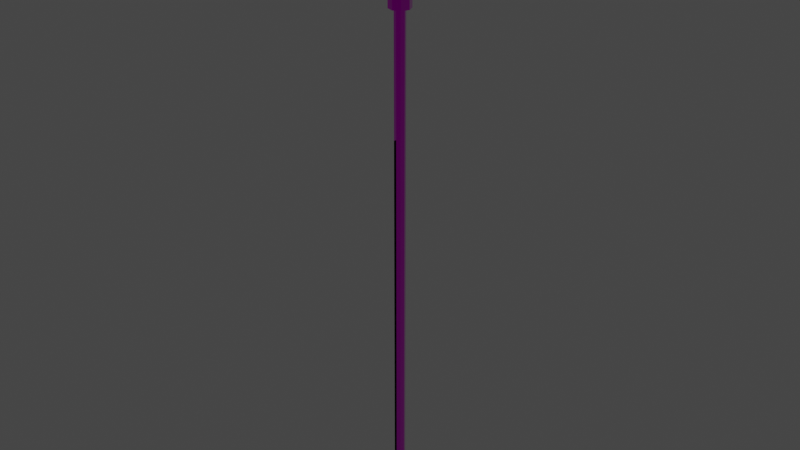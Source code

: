 # Source: RedLightsaber.blend  (saved by Blender 3.6.11; exported with 4.5.12 LTS)
import bpy
from mathutils import Matrix  # noqa: F401  (used for matrix-valued properties, if any)

bpy.ops.wm.read_factory_settings(use_empty=True)
scene = bpy.context.scene
scene.name = 'Scene'

# ---- collections
col_collection = bpy.data.collections.new('Collection'); scene.collection.children.link(col_collection)

# ---- images (referenced by path relative to the original .blend; pixels are not part of the script)
import os
ASSET_DIR = os.environ.get("B2B_ASSET_DIR", "")  # directory of the original .blend (textures are referenced by path, not embedded)
HERE = os.path.dirname(os.path.abspath(__file__))  # packed textures are extracted next to this script under _unpacked/

def load_image(name, relpath, width, height, colorspace="sRGB"):
    """Load a texture the original file referenced (path relative to the .blend, or extracted next to this script)."""
    p = next((c for c in (os.path.join(HERE, relpath), os.path.join(ASSET_DIR, relpath)) if relpath and os.path.exists(c)), "")
    if p:
        img = bpy.data.images.load(p, check_existing=True)
        img.name = name
    else:  # same state as the original file: an image datablock whose file is absent (Cycles renders it pink)
        img = bpy.data.images.new(name, width, height)
        img.source = "FILE"
        img.filepath = "//" + (relpath or name)
    img.colorspace_settings.name = colorspace
    return img
img_wpn_tln_lightsaber_bm_dds = load_image('WPN_TLN_Lightsaber_BM.dds', 'WPN_TLN_Lightsaber_BM.dds', 1024, 1024, 'sRGB')
img_wpn_tln_lightsaber_pm_dds = load_image('WPN_TLN_Lightsaber_PM.dds', 'WPN_TLN_Lightsaber_PM.dds', 1024, 1024, 'sRGB')
img_wpn_tln_lightsaber_nm_dds = load_image('WPN_TLN_Lightsaber_NM.dds', 'WPN_TLN_Lightsaber_NM.dds', 1024, 1024, 'sRGB')

# ---- materials (node trees are filled in below, after node groups)
mat_material = bpy.data.materials.new('Material')

# ---- material node trees
mat_material.use_nodes = True; mat_material.node_tree.nodes.clear()
_N = mat_material.node_tree.nodes; _L = mat_material.node_tree.links
n0 = _N.new('ShaderNodeBsdfPrincipled'); n0.name = 'Principled BSDF'; n0.location = (10, 300)
n0.distribution = 'GGX'
n0.subsurface_method = 'RANDOM_WALK_SKIN'
n0.inputs[3].default_value = 1.45
n0.inputs[27].default_value = (0.0, 0.0, 0.0, 1.0)
n0.inputs[28].default_value = 1.0
n1 = _N.new('ShaderNodeTexImage'); n1.name = 'Image Texture'; n1.location = (-786, 284)
n1.image = img_wpn_tln_lightsaber_bm_dds
n2 = _N.new('ShaderNodeOutputMaterial'); n2.name = 'Material Output'; n2.location = (1242, 319)
n3 = _N.new('ShaderNodeNormalMap'); n3.name = 'Normal Map'; n3.location = (-226, -258)
n3.space = 'BLENDER_OBJECT'
n3.uv_map = 'WPN_HUM_Dagger_A_0_Mesh-uvs0'
n4 = _N.new('ShaderNodeCombineColor'); n4.name = 'Combine Color'; n4.location = (-427, -353)
n5 = _N.new('ShaderNodeTexImage'); n5.name = 'Image Texture.001'; n5.location = (-790, -10)
n5.image = img_wpn_tln_lightsaber_pm_dds
n6 = _N.new('ShaderNodeSeparateColor'); n6.name = 'Separate Color.001'; n6.location = (-424, 40)
n7 = _N.new('ShaderNodeTexImage'); n7.name = 'Image Texture.002'; n7.location = (-953, -398)
n7.image = img_wpn_tln_lightsaber_nm_dds
n8 = _N.new('ShaderNodeSeparateColor'); n8.name = 'Separate Color'; n8.location = (-641, -470)
_L.new(n0.outputs[0], n2.inputs[0])
_L.new(n1.outputs[0], n0.inputs[0])
_L.new(n7.outputs[0], n8.inputs[0])
_L.new(n8.outputs[1], n4.inputs[1])
_L.new(n8.outputs[2], n4.inputs[2])
_L.new(n7.outputs[1], n4.inputs[0])
_L.new(n4.outputs[0], n3.inputs[1])
_L.new(n3.outputs[0], n0.inputs[5])
_L.new(n5.outputs[0], n6.inputs[0])
_L.new(n6.outputs[0], n0.inputs[1])
_L.new(n6.outputs[1], n0.inputs[2])
n2.is_active_output = True

# ---- world
world_world = bpy.data.worlds.new('World'); scene.world = world_world
world_world.use_nodes = True; world_world.node_tree.nodes.clear()
_N = world_world.node_tree.nodes; _L = world_world.node_tree.links
n0 = _N.new('ShaderNodeOutputWorld'); n0.name = 'World Output'; n0.location = (300, 300)
n1 = _N.new('ShaderNodeBackground'); n1.name = 'Background'; n1.location = (10, 300)
n1.inputs[0].default_value = (0.05088, 0.05088, 0.05088, 1.0)
_L.new(n1.outputs[0], n0.inputs[0])
n0.is_active_output = True
world_world.color = (0.05088, 0.05088, 0.05088)
world_world.use_sun_shadow = False
world_world.sun_shadow_jitter_overblur = 0.0

# ---- meshes
me_curotar_hum_frostmourne_mesh = bpy.data.meshes.new('Curotar_HUM_Frostmourne_Mesh')
me_curotar_hum_frostmourne_mesh.from_pydata([(0.01414, 0.01414, 0.1372), (0.0, 0.02, 0.1372), (0.02, 1.103e-06, 0.1372), (0.01414, -0.01414, 0.1372), (0.0, -0.02, 0.1372), (-0.01414, -0.01414, 0.1372), (-0.02, 1.103e-06, 0.1372), (-0.01414, 0.01414, 0.1372), (0.008798, 0.008799, 0.1523), (-4.399e-11, 0.01244, 0.1523), (0.01244, 1.103e-06, 0.1523), (0.008798, -0.008797, 0.1523), (-4.399e-11, -0.01244, 0.1523), (-0.008798, -0.008797, 0.1523), (-0.01244, 1.103e-06, 0.1523), (-0.008798, 0.008799, 0.1523), (0.01168, 0.01168, 0.1335), (0.01652, 1.103e-06, 0.1335), (0.01168, -0.01168, 0.1335), (-0.01168, -0.01168, 0.1335), (-0.01168, 0.01168, 0.1335), (0.01168, 0.01168, 0.136), (-1.013e-11, 0.01652, 0.136), (0.01652, 1.103e-06, 0.136), (0.01168, -0.01168, 0.136), (-1.013e-11, -0.01652, 0.136), (-0.01168, -0.01168, 0.136), (-0.01652, 1.103e-06, 0.136), (-0.01168, 0.01168, 0.136), (0.01733, 1.099e-06, 0.04058), (0.01226, -0.01225, 0.04058), (0.01226, -0.01225, 0.00627), (-1.553e-11, -0.01733, 0.04058), (-1.553e-11, -0.01733, 0.00627), (-0.01226, -0.01225, 0.04058), (-0.01733, 1.099e-06, 0.04058), (-0.01733, 1.095e-06, 0.00627), (-0.01226, 0.01226, 0.00627), (-1.553e-11, 0.01733, 0.00627), (-1.553e-11, 0.01733, 0.04058), (-8.638e-12, 0.01703, 0.07489), (-8.638e-12, 0.01703, 0.1092), (-0.01703, 1.099e-06, 0.1092), (-0.01204, -0.01204, 0.1092), (-8.638e-12, -0.01703, 0.1092), (0.01703, 1.099e-06, 0.1092), (0.01204, 0.01204, 0.07489), (0.01204, -0.01204, 0.07489), (-8.638e-12, -0.01703, 0.07489), (-0.01204, 0.01204, 0.07489), (0.0, 0.02, -0.01707), (0.01414, 0.01414, -0.01707), (0.02, 1.092e-06, -0.01707), (0.01414, -0.01414, -0.01707), (0.0, -0.02, -0.01707), (-0.01414, -0.01414, -0.01707), (-0.02, 1.092e-06, -0.01707), (-0.01414, 0.01414, -0.01707), (0.0, 0.02, -0.05847), (0.01414, 0.01414, -0.05847), (0.02, 1.088e-06, -0.05847), (0.01414, -0.01414, -0.05847), (0.0, -0.02, -0.05847), (-0.01414, -0.01414, -0.05847), (-0.02, 1.088e-06, -0.05847), (-0.01414, 0.01414, -0.05847), (-2.027e-11, 0.01304, -0.01272), (0.01303, 1.092e-06, -0.01272), (-0.009216, -0.009215, -0.01272), (-0.009216, 0.009218, -0.01272), (0.01191, 0.01192, -0.0462), (0.01685, 1.088e-06, -0.0462), (0.01191, -0.01191, -0.0462), (1.834e-11, -0.01685, -0.0462), (-0.01191, -0.01191, -0.0462), (-0.01685, 1.088e-06, -0.0462), (1.834e-11, 0.01685, -0.0462), (-0.01191, 0.01192, -0.0462), (-0.01191, 0.01192, -0.05847), (-0.01685, 1.088e-06, -0.05847), (-0.01191, -0.01191, -0.05847), (1.834e-11, -0.01685, -0.05847), (0.01191, -0.01191, -0.05847), (0.01685, 1.088e-06, -0.05847), (0.01191, 0.01192, -0.05847), (1.834e-11, 0.01685, -0.05847), (-2.027e-11, 0.01304, -0.006479), (0.01303, 1.092e-06, -0.006479), (0.009216, -0.009215, -0.006479), (-2.027e-11, -0.01303, -0.006479), (-0.009216, -0.009215, -0.006479), (-0.01303, 1.092e-06, -0.006479), (0.009216, 0.009218, -0.01272), (0.009216, -0.009215, -0.01272), (-2.027e-11, -0.01303, -0.01272), (-0.01303, 1.092e-06, -0.01272), (0.0, 0.02, -0.003356), (0.0, 0.02, 0.1304), (0.01414, 0.01414, -0.003356), (0.01414, 0.01414, 0.1304), (0.02, 1.092e-06, -0.003356), (0.02, 1.103e-06, 0.1304), (0.01414, -0.01414, -0.003356), (0.01414, -0.01414, 0.1304), (0.0, -0.02, -0.003356), (0.0, -0.02, 0.1304), (-0.01414, -0.01414, -0.003356), (-0.01414, -0.01414, 0.1304), (-0.02, 1.092e-06, -0.003356), (-0.02, 1.103e-06, 0.1304), (-0.01414, 0.01414, -0.003356), (-0.01414, 0.01414, 0.1304), (-1.013e-11, 0.01652, 0.1335), (-1.013e-11, -0.01652, 0.1335), (-0.01652, 1.103e-06, 0.1335), (0.009216, 0.009218, -0.006479), (-0.009216, 0.009218, -0.006479), (0.0, 0.02, 0.00627), (0.0, 0.02, 0.1092), (0.01414, 0.01414, 0.1092), (0.01414, 0.01414, 0.00627), (0.02, 1.099e-06, 0.1092), (0.02, 1.095e-06, 0.00627), (0.01414, -0.01414, 0.1092), (0.01414, -0.01414, 0.00627), (0.0, -0.02, 0.1092), (0.0, -0.02, 0.00627), (-0.01414, -0.01414, 0.1092), (-0.01414, -0.01414, 0.00627), (-0.02, 1.099e-06, 0.1092), (-0.02, 1.095e-06, 0.00627), (-0.01414, 0.01414, 0.1092), (-0.01414, 0.01414, 0.00627), (0.0, 0.02, 0.0436), (0.0, 0.02, 0.07187), (0.01414, 0.01414, 0.07187), (0.01414, 0.01414, 0.0436), (0.02, 1.095e-06, 0.07187), (0.02, 1.099e-06, 0.0436), (0.01414, -0.01414, 0.07187), (0.01414, -0.01414, 0.0436), (0.0, -0.02, 0.07187), (0.0, -0.02, 0.0436), (-0.01414, -0.01414, 0.07187), (-0.01414, -0.01414, 0.0436), (-0.02, 1.095e-06, 0.07187), (-0.02, 1.099e-06, 0.0436), (-0.01414, 0.01414, 0.07187), (-0.01414, 0.01414, 0.0436), (0.01226, 0.01226, 0.04058), (0.01226, 0.01226, 0.00627), (0.01733, 1.095e-06, 0.00627), (-0.01226, -0.01225, 0.00627), (-0.01226, 0.01226, 0.04058), (-0.01204, 0.01204, 0.1092), (0.01204, -0.01204, 0.1092), (0.01204, 0.01204, 0.1092), (0.01703, 1.095e-06, 0.07489), (-0.01204, -0.01204, 0.07489), (-0.01703, 1.095e-06, 0.07489)], [], [(16, 21, 23, 17), (3, 11, 12, 4), (17, 23, 24, 18), (1, 9, 8, 0), (0, 8, 10, 2), (20, 28, 22, 112), (18, 24, 25, 113), (129, 109, 111, 131), (2, 10, 11, 3), (5, 26, 25, 4), (4, 25, 24, 3), (109, 114, 20, 111), (111, 20, 112, 97), (101, 17, 18, 103), (112, 22, 21, 16), (107, 19, 114, 109), (6, 27, 26, 5), (7, 28, 27, 6), (3, 24, 23, 2), (5, 13, 14, 6), (4, 12, 13, 5), (1, 22, 28, 7), (14, 13, 12, 11, 10, 8, 9, 15), (2, 23, 21, 0), (150, 149, 29, 151), (152, 34, 35, 36), (37, 153, 39, 38), (36, 35, 153, 37), (151, 29, 30, 31), (149, 150, 38, 39), (33, 32, 34, 152), (47, 155, 44, 48), (158, 43, 42, 159), (139, 47, 48, 141), (141, 48, 158, 143), (43, 158, 48, 44), (136, 149, 39, 133), (138, 29, 149, 136), (157, 45, 155, 47), (59, 84, 85, 58), (50, 66, 92, 51), (53, 61, 60, 52), (52, 67, 93, 53), (56, 95, 69, 57), (90, 68, 94, 89), (58, 85, 78, 65), (55, 63, 62, 54), (56, 64, 63, 55), (54, 62, 61, 53), (57, 65, 64, 56), (51, 59, 58, 50), (51, 92, 67, 52), (55, 68, 95, 56), (54, 94, 68, 55), (53, 93, 94, 54), (70, 71, 72, 73, 74, 75, 77, 76), (61, 82, 83, 60), (63, 80, 81, 62), (85, 76, 77, 78), (79, 75, 74, 80), (81, 73, 72, 82), (83, 71, 70, 84), (78, 77, 75, 79), (82, 72, 71, 83), (80, 74, 73, 81), (60, 83, 84, 59), (62, 81, 82, 61), (64, 79, 80, 63), (84, 70, 76, 85), (65, 78, 79, 64), (87, 67, 92, 115), (115, 92, 66, 86), (91, 95, 68, 90), (89, 94, 93, 88), (88, 93, 67, 87), (96, 86, 116, 110), (116, 69, 95, 91), (86, 66, 69, 116), (119, 99, 101, 121), (40, 41, 156, 46), (118, 97, 99, 119), (127, 107, 109, 129), (19, 26, 27, 114), (113, 25, 26, 19), (131, 111, 97, 118), (103, 18, 113, 105), (114, 27, 28, 20), (104, 89, 88, 102), (100, 87, 115, 98), (98, 115, 86, 96), (108, 91, 90, 106), (97, 112, 16, 99), (7, 15, 9, 1), (105, 113, 19, 107), (6, 14, 15, 7), (99, 16, 17, 101), (123, 103, 105, 125), (125, 105, 107, 127), (110, 132, 117, 96), (110, 116, 91, 108), (102, 88, 87, 100), (106, 90, 89, 104), (108, 130, 132, 110), (145, 159, 49, 147), (106, 128, 130, 108), (137, 157, 47, 139), (104, 126, 128, 106), (118, 41, 154, 131), (102, 124, 126, 104), (121, 45, 156, 119), (100, 122, 124, 102), (134, 40, 46, 135), (98, 120, 122, 100), (129, 42, 43, 127), (96, 117, 120, 98), (147, 49, 40, 134), (126, 33, 152, 128), (0, 21, 22, 1), (31, 30, 32, 33), (144, 143, 145, 146), (142, 32, 30, 140), (139, 140, 138, 137), (128, 152, 36, 130), (141, 142, 140, 139), (133, 134, 135, 136), (143, 144, 142, 141), (140, 30, 29, 138), (133, 39, 153, 148), (122, 151, 31, 124), (147, 148, 146, 145), (124, 31, 33, 126), (134, 133, 148, 147), (144, 34, 32, 142), (121, 101, 103, 123), (146, 35, 34, 144), (132, 37, 38, 117), (136, 135, 137, 138), (117, 38, 150, 120), (49, 154, 41, 40), (120, 150, 151, 122), (148, 153, 35, 146), (130, 36, 37, 132), (123, 155, 45, 121), (125, 44, 155, 123), (119, 156, 41, 118), (143, 158, 159, 145), (127, 43, 44, 125), (159, 42, 154, 49), (131, 154, 42, 129), (135, 46, 157, 137), (50, 58, 65, 57), (52, 60, 59, 51), (57, 69, 66, 50), (45, 157, 46, 156)])
me_curotar_hum_frostmourne_mesh.polygons.foreach_set('use_smooth', [True] * 154)
_k = {(0, 1): 1.0, (0, 2): 1.0, (2, 3): 1.0, (3, 4): 1.0, (4, 5): 1.0, (5, 6): 1.0, (6, 7): 1.0, (1, 7): 1.0, (16, 17): 1.0, (17, 18): 1.0, (21, 22): 1.0, (21, 23): 1.0, (23, 24): 1.0, (24, 25): 1.0, (25, 26): 1.0, (26, 27): 1.0, (27, 28): 1.0, (22, 28): 1.0, (37, 38): 1.0, (36, 37): 1.0, (31, 33): 1.0, (29, 30): 1.0, (30, 32): 1.0, (32, 34): 1.0, (34, 35): 1.0, (42, 43): 1.0, (43, 44): 1.0, (40, 46): 1.0, (47, 48): 1.0, (40, 49): 1.0, (50, 51): 1.0, (51, 52): 1.0, (52, 53): 1.0, (53, 54): 1.0, (54, 55): 1.0, (55, 56): 1.0, (56, 57): 1.0, (50, 57): 1.0, (58, 59): 1.0, (59, 60): 1.0, (60, 61): 1.0, (61, 62): 1.0, (62, 63): 1.0, (63, 64): 1.0, (64, 65): 1.0, (58, 65): 1.0, (66, 69): 1.0, (70, 76): 1.0, (70, 71): 1.0, (71, 72): 1.0, (72, 73): 1.0, (73, 74): 1.0, (74, 75): 1.0, (75, 77): 1.0, (76, 77): 1.0, (78, 85): 1.0, (78, 79): 1.0, (79, 80): 1.0, (80, 81): 1.0, (81, 82): 1.0, (82, 83): 1.0, (83, 84): 1.0, (84, 85): 1.0, (87, 88): 1.0, (88, 89): 1.0, (89, 90): 1.0, (90, 91): 1.0, (93, 94): 1.0, (66, 92): 1.0, (67, 92): 1.0, (67, 93): 1.0, (68, 94): 1.0, (68, 95): 1.0, (69, 95): 1.0, (16, 112): 1.0, (96, 98): 1.0, (97, 99): 1.0, (98, 100): 1.0, (99, 101): 1.0, (100, 102): 1.0, (101, 103): 1.0, (102, 104): 1.0, (103, 105): 1.0, (104, 106): 1.0, (105, 107): 1.0, (106, 108): 1.0, (107, 109): 1.0, (108, 110): 1.0, (109, 111): 1.0, (96, 110): 1.0, (97, 111): 1.0, (117, 132): 1.0, (118, 131): 1.0, (130, 132): 1.0, (129, 131): 1.0, (128, 130): 1.0, (127, 129): 1.0, (126, 128): 1.0, (125, 127): 1.0, (124, 126): 1.0, (123, 125): 1.0, (122, 124): 1.0, (121, 123): 1.0, (120, 122): 1.0, (119, 121): 1.0, (117, 120): 1.0, (118, 119): 1.0, (133, 136): 1.0, (134, 135): 1.0, (136, 138): 1.0, (135, 137): 1.0, (138, 140): 1.0, (137, 139): 1.0, (140, 142): 1.0, (139, 141): 1.0, (142, 144): 1.0, (141, 143): 1.0, (144, 146): 1.0, (143, 145): 1.0, (146, 148): 1.0, (145, 147): 1.0, (133, 148): 1.0, (134, 147): 1.0, (150, 151): 1.0, (158, 159): 1.0, (18, 113): 1.0, (19, 113): 1.0, (20, 114): 1.0, (20, 112): 1.0, (36, 152): 1.0, (33, 152): 1.0, (31, 151): 1.0, (38, 150): 1.0, (39, 149): 1.0, (29, 149): 1.0, (35, 153): 1.0, (39, 153): 1.0, (41, 154): 1.0, (42, 154): 1.0, (44, 155): 1.0, (45, 155): 1.0, (45, 156): 1.0, (41, 156): 1.0, (46, 157): 1.0, (47, 157): 1.0, (48, 158): 1.0, (49, 159): 1.0, (86, 115): 1.0, (87, 115): 1.0, (91, 116): 1.0, (86, 116): 1.0}
me_curotar_hum_frostmourne_mesh.attributes.new('crease_edge', 'FLOAT', 'EDGE').data.foreach_set('value', [_k.get((min(e.vertices), max(e.vertices)), 0.0) for e in me_curotar_hum_frostmourne_mesh.edges])
_uv = me_curotar_hum_frostmourne_mesh.uv_layers.new(name='WPN_HUM_Dagger_A_0_Mesh-uvs0')
_uv.uv.foreach_set('vector', [0.2174, 0.835, 0.2288, 0.835, 0.2288, 0.8919, 0.2174, 0.8919, 0.3247, 0.9009, 0.3928, 0.9139, 0.3928, 0.9569, 0.3247, 0.9699, 0.2176, 0.6974, 0.2289, 0.6974, 0.2288, 0.7377, 0.2174, 0.7377, 0.8664, 0.8271, 0.9345, 0.8586, 0.9344, 0.8889, 0.8663, 0.8759, 0.8663, 0.8759, 0.9344, 0.8889, 0.9344, 0.9318, 0.8663, 0.9448, 0.6412, 0.7616, 0.6526, 0.7616, 0.6526, 0.8185, 0.6412, 0.8185, 0.2174, 0.7377, 0.2288, 0.7377, 0.2288, 0.7947, 0.2174, 0.7947, 0.3245, 0.9699, 0.2289, 0.9699, 0.2291, 0.9211, 0.3247, 0.9211, 0.3248, 0.8521, 0.3929, 0.8836, 0.3928, 0.9139, 0.3247, 0.9009, 0.5462, 0.3883, 0.5522, 0.4027, 0.5119, 0.443, 0.4974, 0.437, 0.4974, 0.437, 0.5119, 0.443, 0.5119, 0.5, 0.4974, 0.506, 0.3797, 0.7213, 0.3857, 0.7068, 0.4427, 0.7068, 0.4487, 0.7213, 0.4487, 0.7213, 0.4427, 0.7068, 0.483, 0.6665, 0.4974, 0.6725, 0.4487, 0.5548, 0.4427, 0.5693, 0.3857, 0.5693, 0.3797, 0.5548, 0.2176, 0.7947, 0.2289, 0.7947, 0.2288, 0.835, 0.2174, 0.835, 0.3309, 0.6725, 0.3454, 0.6665, 0.3857, 0.7068, 0.3797, 0.7213, 0.6152, 0.3883, 0.6092, 0.4027, 0.5522, 0.4027, 0.5462, 0.3883, 0.664, 0.437, 0.6495, 0.443, 0.6092, 0.4027, 0.6152, 0.3883, 0.4974, 0.506, 0.5119, 0.5, 0.5522, 0.5403, 0.5462, 0.5548, 0.8663, 0.4488, 0.9344, 0.4619, 0.9344, 0.5048, 0.8663, 0.5178, 0.8664, 0.4001, 0.9345, 0.4315, 0.9344, 0.4619, 0.8663, 0.4488, 0.664, 0.506, 0.6495, 0.5, 0.6495, 0.443, 0.664, 0.437, 0.6927, 0.9677, 0.6624, 0.9373, 0.6624, 0.8944, 0.6927, 0.8641, 0.7357, 0.8641, 0.766, 0.8944, 0.766, 0.9373, 0.7357, 0.9677, 0.5462, 0.5548, 0.5522, 0.5403, 0.6092, 0.5403, 0.6152, 0.5548, 0.7062, 0.5548, 0.7062, 0.4002, 0.766, 0.4002, 0.766, 0.5548, 0.7752, 0.3563, 0.7752, 0.2017, 0.835, 0.2017, 0.835, 0.3563, 0.7062, 0.8641, 0.7062, 0.7095, 0.766, 0.7095, 0.766, 0.8641, 0.664, 0.8639, 0.664, 0.7094, 0.7062, 0.7095, 0.7062, 0.8641, 0.2289, 0.852, 0.2289, 0.6974, 0.2712, 0.6976, 0.2712, 0.8521, 0.7062, 0.4002, 0.7062, 0.5548, 0.664, 0.5546, 0.664, 0.4001, 0.7329, 0.3562, 0.7329, 0.2016, 0.7752, 0.2017, 0.7752, 0.3563, 0.8075, 0.8641, 0.8075, 0.7095, 0.8663, 0.7095, 0.8663, 0.8641, 0.4387, 0.876, 0.4387, 0.7214, 0.4974, 0.7214, 0.4974, 0.876, 0.262, 0.4019, 0.2671, 0.3883, 0.3258, 0.3883, 0.3309, 0.4019, 0.4851, 0.876, 0.4974, 0.8811, 0.4974, 0.9398, 0.4851, 0.945, 0.4387, 0.7214, 0.4387, 0.876, 0.3972, 0.8759, 0.3972, 0.7213, 0.3424, 0.7213, 0.3535, 0.7259, 0.3535, 0.7856, 0.3424, 0.7902, 0.7817, 0.6958, 0.7771, 0.7094, 0.7173, 0.7094, 0.7127, 0.6958, 0.766, 0.8639, 0.766, 0.7094, 0.8075, 0.7095, 0.8075, 0.8641, 0.5664, 0.2016, 0.561, 0.1885, 0.6021, 0.1474, 0.6152, 0.1528, 0.6152, 0.3193, 0.5862, 0.3073, 0.5862, 0.2624, 0.6152, 0.2503, 0.262, 0.01505, 0.262, 0.2016, 0.2132, 0.2014, 0.2132, 0.0149, 0.5664, 0.2016, 0.5544, 0.2306, 0.5095, 0.2306, 0.4974, 0.2016, 0.4974, 0.3681, 0.5095, 0.3391, 0.5544, 0.3391, 0.5664, 0.3681, 0.8913, 0.3511, 0.8632, 0.3511, 0.8633, 0.3193, 0.8914, 0.3193, 0.6152, 0.1528, 0.6021, 0.1474, 0.6021, 0.08927, 0.6152, 0.08384, 0.262, 0.2017, 0.262, 0.3883, 0.2132, 0.3881, 0.2132, 0.2016, 0.3309, 0.2017, 0.3309, 0.3883, 0.262, 0.3883, 0.262, 0.2017, 0.3309, 0.01505, 0.3309, 0.2016, 0.262, 0.2016, 0.262, 0.01505, 0.3797, 0.2017, 0.3797, 0.3883, 0.3309, 0.3881, 0.3309, 0.2016, 0.3797, 0.01505, 0.3797, 0.2016, 0.3309, 0.2014, 0.3309, 0.0149, 0.6152, 0.2503, 0.5862, 0.2624, 0.5544, 0.2306, 0.5664, 0.2016, 0.4487, 0.3193, 0.4777, 0.3073, 0.5095, 0.3391, 0.4974, 0.3681, 0.4487, 0.2503, 0.4777, 0.2624, 0.4777, 0.3073, 0.4487, 0.3193, 0.4974, 0.2016, 0.5095, 0.2306, 0.4777, 0.2624, 0.4487, 0.2503, 0.8228, 0.1754, 0.7817, 0.1343, 0.7817, 0.07616, 0.8228, 0.03507, 0.8809, 0.03507, 0.922, 0.07616, 0.922, 0.1343, 0.8809, 0.1754, 0.4487, 0.1528, 0.4618, 0.1474, 0.5029, 0.1885, 0.4974, 0.2016, 0.4974, 0.03507, 0.5029, 0.04818, 0.4618, 0.08927, 0.4487, 0.08384, 0.3973, 0.876, 0.4526, 0.876, 0.4526, 0.9341, 0.3973, 0.9341, 0.4976, 0.876, 0.5528, 0.876, 0.5528, 0.9341, 0.4976, 0.9341, 0.9221, 0.03507, 0.9774, 0.03507, 0.9774, 0.09318, 0.9221, 0.09318, 0.9211, 0.5548, 0.9764, 0.5548, 0.9764, 0.6129, 0.9211, 0.6129, 0.3973, 0.9341, 0.4526, 0.9341, 0.4524, 0.9752, 0.3972, 0.9752, 0.9221, 0.09318, 0.9774, 0.09318, 0.9772, 0.1343, 0.922, 0.1343, 0.4976, 0.9341, 0.5528, 0.9341, 0.5527, 0.9752, 0.4974, 0.9752, 0.4974, 0.2016, 0.5029, 0.1885, 0.561, 0.1885, 0.5664, 0.2016, 0.4487, 0.08384, 0.4618, 0.08927, 0.4618, 0.1474, 0.4487, 0.1528, 0.5664, 0.03507, 0.561, 0.04818, 0.5029, 0.04818, 0.4974, 0.03507, 0.9211, 0.6129, 0.9764, 0.6129, 0.9763, 0.654, 0.921, 0.654, 0.6152, 0.08384, 0.6021, 0.08927, 0.561, 0.04818, 0.5664, 0.03507, 0.5976, 0.9527, 0.5695, 0.9527, 0.5695, 0.9078, 0.5976, 0.9078, 0.5976, 0.9078, 0.5695, 0.9078, 0.5696, 0.876, 0.5977, 0.876, 0.8913, 0.3961, 0.8632, 0.3961, 0.8632, 0.3511, 0.8913, 0.3511, 0.8631, 0.3961, 0.835, 0.3961, 0.835, 0.3511, 0.8631, 0.3511, 0.8631, 0.3511, 0.835, 0.3511, 0.8351, 0.3193, 0.8632, 0.3193, 0.664, 0.6725, 0.635, 0.6605, 0.635, 0.6155, 0.664, 0.6035, 0.4807, 0.9078, 0.4526, 0.9078, 0.4527, 0.876, 0.4808, 0.876, 0.4807, 0.9527, 0.4526, 0.9527, 0.4526, 0.9078, 0.4807, 0.9078, 0.9308, 0.2706, 0.8351, 0.2706, 0.8351, 0.2016, 0.9308, 0.2016, 0.766, 0.5546, 0.766, 0.4001, 0.8075, 0.4002, 0.8075, 0.5548, 0.9306, 0.3193, 0.835, 0.3193, 0.8351, 0.2706, 0.9308, 0.2706, 0.766, 0.9128, 0.8616, 0.9128, 0.8616, 0.9818, 0.766, 0.9818, 0.3309, 0.7616, 0.3423, 0.7616, 0.3423, 0.8185, 0.3309, 0.8185, 0.3311, 0.7213, 0.3424, 0.7213, 0.3423, 0.7616, 0.3309, 0.7616, 0.3247, 0.9211, 0.2291, 0.9211, 0.2291, 0.8521, 0.3247, 0.8521, 0.3797, 0.5548, 0.3857, 0.5693, 0.3454, 0.6095, 0.3309, 0.6035, 0.6414, 0.7213, 0.6527, 0.7213, 0.6526, 0.7616, 0.6412, 0.7616, 0.4974, 0.6035, 0.5264, 0.6155, 0.5264, 0.6605, 0.4974, 0.6725, 0.5462, 0.7213, 0.5582, 0.6923, 0.6032, 0.6923, 0.6152, 0.7213, 0.6152, 0.7213, 0.6032, 0.6923, 0.635, 0.6605, 0.664, 0.6725, 0.6152, 0.5548, 0.6032, 0.5838, 0.5582, 0.5838, 0.5462, 0.5548, 0.4974, 0.6725, 0.483, 0.6665, 0.483, 0.6095, 0.4974, 0.6035, 0.8663, 0.7581, 0.9344, 0.7712, 0.9344, 0.8141, 0.8663, 0.8271, 0.3309, 0.6035, 0.3454, 0.6095, 0.3454, 0.6665, 0.3309, 0.6725, 0.8664, 0.7094, 0.9345, 0.7408, 0.9344, 0.7712, 0.8663, 0.7581, 0.4974, 0.6035, 0.483, 0.6095, 0.4427, 0.5693, 0.4487, 0.5548, 0.7817, 0.6035, 0.8773, 0.6035, 0.8773, 0.6725, 0.7817, 0.6725, 0.7661, 0.8641, 0.8618, 0.8641, 0.8616, 0.9128, 0.766, 0.9128, 0.8775, 0.6035, 0.9209, 0.6035, 0.9209, 0.6725, 0.8775, 0.6725, 0.664, 0.6035, 0.635, 0.6155, 0.6032, 0.5838, 0.6152, 0.5548, 0.4974, 0.6725, 0.5264, 0.6605, 0.5582, 0.6923, 0.5462, 0.7213, 0.5462, 0.5548, 0.5582, 0.5838, 0.5264, 0.6155, 0.4974, 0.6035, 0.8776, 0.5548, 0.921, 0.5548, 0.9209, 0.6035, 0.8775, 0.6035, 0.6412, 0.8875, 0.6536, 0.8926, 0.6536, 0.9514, 0.6412, 0.9565, 0.5977, 0.77, 0.6411, 0.77, 0.6411, 0.839, 0.5977, 0.839, 0.5652, 0.945, 0.5528, 0.9398, 0.5528, 0.8811, 0.5652, 0.876, 0.5979, 0.7213, 0.6412, 0.7213, 0.6411, 0.77, 0.5977, 0.77, 0.7817, 0.1528, 0.7693, 0.1477, 0.7693, 0.08896, 0.7817, 0.08384, 0.5977, 0.8878, 0.6411, 0.8878, 0.6411, 0.9568, 0.5977, 0.9568, 0.664, 0.2016, 0.6691, 0.1892, 0.7278, 0.1892, 0.7329, 0.2016, 0.5979, 0.839, 0.6412, 0.839, 0.6411, 0.8878, 0.5977, 0.8878, 0.6536, 0.8875, 0.6412, 0.8824, 0.6412, 0.8236, 0.6536, 0.8185, 0.3537, 0.77, 0.397, 0.77, 0.397, 0.839, 0.3537, 0.839, 0.7329, 0.03507, 0.7278, 0.04742, 0.6691, 0.04742, 0.664, 0.03507, 0.3538, 0.7213, 0.3972, 0.7213, 0.397, 0.77, 0.3537, 0.77, 0.262, 0.5565, 0.2671, 0.5428, 0.3258, 0.5428, 0.3309, 0.5565, 0.3309, 0.437, 0.342, 0.4416, 0.342, 0.5014, 0.3309, 0.506, 0.6152, 0.5548, 0.6092, 0.5403, 0.6495, 0.5, 0.664, 0.506, 0.2712, 0.8521, 0.2712, 0.6976, 0.3309, 0.6976, 0.3309, 0.8521, 0.664, 0.3426, 0.664, 0.2152, 0.7329, 0.2152, 0.7329, 0.3426, 0.3309, 0.5293, 0.3263, 0.5428, 0.2666, 0.5428, 0.262, 0.5293, 0.262, 0.4019, 0.262, 0.5293, 0.2132, 0.5291, 0.2132, 0.4017, 0.3309, 0.506, 0.342, 0.5014, 0.3843, 0.5437, 0.3797, 0.5548, 0.3309, 0.4019, 0.3309, 0.5293, 0.262, 0.5293, 0.262, 0.4019, 0.664, 0.6956, 0.664, 0.5683, 0.7127, 0.5684, 0.7127, 0.6958, 0.664, 0.2152, 0.664, 0.3426, 0.6152, 0.3424, 0.6152, 0.2151, 0.2178, 0.8919, 0.2289, 0.8965, 0.2289, 0.9563, 0.2178, 0.9609, 0.3309, 0.6839, 0.3263, 0.6974, 0.2666, 0.6974, 0.262, 0.6839, 0.4487, 0.3883, 0.4441, 0.3994, 0.3843, 0.3994, 0.3797, 0.3883, 0.262, 0.5565, 0.262, 0.6839, 0.2132, 0.6837, 0.2132, 0.5563, 0.3797, 0.3883, 0.3843, 0.3994, 0.342, 0.4416, 0.3309, 0.437, 0.3309, 0.5565, 0.3309, 0.6839, 0.262, 0.6839, 0.262, 0.5565, 0.6638, 0.7902, 0.6527, 0.7856, 0.6527, 0.7259, 0.6638, 0.7213, 0.7818, 0.5548, 0.8775, 0.5548, 0.8773, 0.6035, 0.7817, 0.6035, 0.7329, 0.3426, 0.7283, 0.3562, 0.6686, 0.3562, 0.664, 0.3426, 0.4487, 0.5548, 0.4441, 0.5437, 0.4863, 0.5014, 0.4974, 0.506, 0.7127, 0.6958, 0.7127, 0.5684, 0.7817, 0.5684, 0.7817, 0.6958, 0.4974, 0.506, 0.4863, 0.5014, 0.4863, 0.4416, 0.4974, 0.437, 0.539, 0.876, 0.539, 0.7214, 0.5977, 0.7214, 0.5977, 0.876, 0.4974, 0.437, 0.4863, 0.4416, 0.4441, 0.3994, 0.4487, 0.3883, 0.9419, 0.2706, 0.9308, 0.266, 0.9308, 0.2062, 0.9419, 0.2016, 0.3797, 0.5548, 0.3843, 0.5437, 0.4441, 0.5437, 0.4487, 0.5548, 0.6152, 0.1528, 0.6275, 0.1477, 0.6691, 0.1892, 0.664, 0.2016, 0.6152, 0.08384, 0.6275, 0.08896, 0.6275, 0.1477, 0.6152, 0.1528, 0.7329, 0.2016, 0.7278, 0.1892, 0.7693, 0.1477, 0.7817, 0.1528, 0.664, 0.2152, 0.6691, 0.2016, 0.7278, 0.2016, 0.7329, 0.2152, 0.664, 0.03507, 0.6691, 0.04742, 0.6275, 0.08896, 0.6152, 0.08384, 0.4974, 0.8759, 0.4974, 0.7213, 0.539, 0.7214, 0.539, 0.876, 0.7817, 0.08384, 0.7693, 0.08896, 0.7278, 0.04742, 0.7329, 0.03507, 0.7127, 0.5684, 0.7178, 0.5548, 0.7766, 0.5548, 0.7817, 0.5684, 0.4487, 0.2017, 0.4487, 0.3883, 0.3797, 0.3883, 0.3797, 0.2017, 0.4487, 0.01505, 0.4487, 0.2016, 0.3797, 0.2016, 0.3797, 0.01505, 0.5664, 0.3681, 0.5544, 0.3391, 0.5862, 0.3073, 0.6152, 0.3193, 0.8663, 0.4002, 0.8663, 0.5548, 0.8075, 0.5548, 0.8075, 0.4002])
me_curotar_hum_frostmourne_mesh.materials.append(mat_material)
me_curotar_hum_frostmourne_mesh.update()
me_curotar_hum_frostmourne_mesh.normals_split_custom_set([tuple(v) for v in zip(*[iter([0.6286, 0.6287, 0.4578, 0.532, 0.532, -0.6588, 0.7523, -3.238e-08, -0.6588, 0.8891, -0.0001078, 0.4578, 0.6685, -0.6685, -0.326, 0.4298, -0.4298, 0.7941, 2.231e-07, -0.6078, 0.7941, 3.115e-07, -0.9454, -0.326, 0.8891, -0.0001078, 0.4578, 0.7523, -3.238e-08, -0.6588, 0.532, -0.532, -0.6588, 0.6287, -0.6287, 0.4578, -2.167e-07, 0.9454, -0.326, 3.161e-07, 0.6078, 0.7941, 0.4298, 0.4298, 0.7941, 0.6685, 0.6685, -0.326, 0.6685, 0.6685, -0.326, 0.4298, 0.4298, 0.7941, 0.6078, 2.479e-08, 0.7941, 0.9454, -3.161e-08, -0.326, -0.6287, 0.6286, 0.4578, -0.532, 0.532, -0.6588, -4.102e-07, 0.7523, -0.6588, 0.0001076, 0.8891, 0.4578, 0.6287, -0.6287, 0.4578, 0.532, -0.532, -0.6588, 3.346e-07, -0.7523, -0.6588, -0.0001085, -0.8891, 0.4578, -0.7764, -4.783e-08, -0.6302, -0.9266, 1.215e-07, 0.376, -0.6552, 0.6552, 0.376, -0.549, 0.549, -0.6302, 0.9454, -3.161e-08, -0.326, 0.6078, 2.479e-08, 0.7941, 0.4298, -0.4298, 0.7941, 0.6685, -0.6685, -0.326, -0.6685, -0.6685, -0.326, -0.532, -0.532, -0.6588, 3.346e-07, -0.7523, -0.6588, 3.115e-07, -0.9454, -0.326, 3.115e-07, -0.9454, -0.326, 3.346e-07, -0.7523, -0.6588, 0.532, -0.532, -0.6588, 0.6685, -0.6685, -0.326, -0.9266, 1.215e-07, 0.376, -0.8891, 0.0001051, 0.4576, -0.6287, 0.6286, 0.4578, -0.6552, 0.6552, 0.376, -0.6552, 0.6552, 0.376, -0.6287, 0.6286, 0.4578, 0.0001076, 0.8891, 0.4578, -2.43e-07, 0.9266, 0.376, 0.9266, 1.215e-07, 0.376, 0.8891, -0.0001078, 0.4578, 0.6287, -0.6287, 0.4578, 0.6552, -0.6552, 0.376, 0.0001076, 0.8891, 0.4578, -4.102e-07, 0.7523, -0.6588, 0.532, 0.532, -0.6588, 0.6286, 0.6287, 0.4578, -0.6552, -0.6552, 0.376, -0.6306, -0.6287, 0.455, -0.8891, 0.0001051, 0.4576, -0.9266, 1.215e-07, 0.376, -0.9454, -3.612e-08, -0.326, -0.7523, -2.159e-08, -0.6588, -0.532, -0.532, -0.6588, -0.6685, -0.6685, -0.326, -0.6685, 0.6685, -0.326, -0.532, 0.532, -0.6588, -0.7523, -2.159e-08, -0.6588, -0.9454, -3.612e-08, -0.326, 0.6685, -0.6685, -0.326, 0.532, -0.532, -0.6588, 0.7523, -3.238e-08, -0.6588, 0.9454, -3.161e-08, -0.326, -0.6685, -0.6685, -0.326, -0.4298, -0.4298, 0.7941, -0.6078, 0.0, 0.7941, -0.9454, -3.612e-08, -0.326, 3.115e-07, -0.9454, -0.326, 2.231e-07, -0.6078, 0.7941, -0.4298, -0.4298, 0.7941, -0.6685, -0.6685, -0.326, -2.167e-07, 0.9454, -0.326, -4.102e-07, 0.7523, -0.6588, -0.532, 0.532, -0.6588, -0.6685, 0.6685, -0.326, -0.6078, 0.0, 0.7941, -0.4298, -0.4298, 0.7941, 2.231e-07, -0.6078, 0.7941, 0.4298, -0.4298, 0.7941, 0.6078, 2.479e-08, 0.7941, 0.4298, 0.4298, 0.7941, 3.161e-07, 0.6078, 0.7941, -0.4298, 0.4298, 0.7941, 0.9454, -3.161e-08, -0.326, 0.7523, -3.238e-08, -0.6588, 0.532, 0.532, -0.6588, 0.6685, 0.6685, -0.326, 0.4266, 0.4266, 0.7976, 0.6538, 0.6538, -0.3809, 0.9246, -7.068e-05, -0.3809, 0.6033, -6.787e-07, 0.7975, -0.4266, -0.4266, 0.7975, -0.6538, -0.6538, -0.381, -0.9246, 5.098e-05, -0.3809, -0.6033, 5.232e-05, 0.7975, -0.4266, 0.4265, 0.7976, -0.6538, 0.6538, -0.3809, 1.062e-05, 0.9246, -0.381, -7.792e-06, 0.6033, 0.7975, -0.6033, 5.232e-05, 0.7975, -0.9246, 5.098e-05, -0.3809, -0.6538, 0.6538, -0.3809, -0.4266, 0.4265, 0.7976, 0.6033, -6.787e-07, 0.7975, 0.9246, -7.068e-05, -0.3809, 0.6538, -0.6538, -0.381, 0.4265, -0.4266, 0.7975, 0.6538, 0.6538, -0.3809, 0.4266, 0.4266, 0.7976, -7.792e-06, 0.6033, 0.7975, 1.062e-05, 0.9246, -0.381, -5.227e-05, -0.6033, 0.7975, 1.875e-05, -0.9246, -0.381, -0.6538, -0.6538, -0.381, -0.4266, -0.4266, 0.7975, 0.645, -0.645, 0.4098, 0.4267, -0.4267, -0.7974, -5.101e-06, -0.6034, -0.7974, -1.953e-05, -0.9122, 0.4098, -0.645, -0.645, 0.4098, -0.4267, -0.4267, -0.7974, -0.6034, -5.086e-05, -0.7974, -0.9122, -1.031e-06, 0.4098, 0.6624, -0.6624, 0.3498, 0.645, -0.645, 0.4098, -1.953e-05, -0.9122, 0.4098, 1.193e-07, -0.9368, 0.3498, 1.193e-07, -0.9368, 0.3498, -1.953e-05, -0.9122, 0.4098, -0.645, -0.645, 0.4098, -0.6624, -0.6624, 0.3498, -0.4267, -0.4267, -0.7974, -0.645, -0.645, 0.4098, -1.953e-05, -0.9122, 0.4098, -5.101e-06, -0.6034, -0.7974, 0.6679, 0.6679, -0.3283, 0.6538, 0.6538, -0.3809, 1.062e-05, 0.9246, -0.381, 4.707e-08, 0.9446, -0.3283, 0.9446, 5.296e-08, -0.3283, 0.9246, -7.068e-05, -0.3809, 0.6538, 0.6538, -0.3809, 0.6679, 0.6679, -0.3283, 0.9121, 4.596e-07, 0.4099, 0.6034, 5.073e-05, -0.7974, 0.4267, -0.4267, -0.7974, 0.645, -0.645, 0.4098, 0.549, 0.549, -0.6302, -0.4203, -0.4203, -0.8042, 1.382e-07, -0.5944, -0.8042, 1.116e-07, 0.7764, -0.6302, 1.278e-08, 0.8977, 0.4407, 0.0001948, 0.8369, 0.5474, 0.5915, 0.5921, 0.5472, 0.6347, 0.6347, 0.4407, 0.6347, -0.6347, 0.4407, 0.549, -0.549, -0.6302, 0.7764, -1.116e-07, -0.6302, 0.8977, 0.0, 0.4407, 0.8977, 0.0, 0.4407, 0.8368, -0.0004447, 0.5474, 0.5914, -0.5921, 0.5474, 0.6347, -0.6347, 0.4407, -0.8977, 2.556e-08, 0.4407, -0.8369, -1.094e-05, 0.5474, -0.5916, 0.5922, 0.5472, -0.6347, 0.6347, 0.4407, -0.5581, -0.5581, -0.6141, -0.5917, -0.5917, 0.5474, -0.0004412, -0.8369, 0.5474, 0.0, -0.7892, -0.6141, 1.116e-07, 0.7764, -0.6302, 1.382e-07, -0.5944, -0.8042, 0.4203, -0.4203, -0.8042, -0.549, 0.549, -0.6302, -0.6347, -0.6347, 0.4407, -0.549, -0.549, -0.6302, 1.116e-07, -0.7764, -0.6302, 6.391e-09, -0.8977, 0.4407, -0.8977, 2.556e-08, 0.4407, -0.7764, -7.691e-08, -0.6302, -0.549, -0.549, -0.6302, -0.6347, -0.6347, 0.4407, 6.391e-09, -0.8977, 0.4407, 1.116e-07, -0.7764, -0.6302, 0.549, -0.549, -0.6302, 0.6347, -0.6347, 0.4407, -0.6347, 0.6347, 0.4407, -0.549, 0.549, -0.6302, -0.7764, -7.691e-08, -0.6302, -0.8977, 2.556e-08, 0.4407, 0.6347, 0.6347, 0.4407, 0.549, 0.549, -0.6302, 1.116e-07, 0.7764, -0.6302, 1.278e-08, 0.8977, 0.4407, 0.6347, 0.6347, 0.4407, 0.5915, 0.5921, 0.5472, 0.8368, -0.0004447, 0.5474, 0.8977, 0.0, 0.4407, -0.6347, -0.6347, 0.4407, -0.5917, -0.5917, 0.5474, -0.8369, -1.094e-05, 0.5474, -0.8977, 2.556e-08, 0.4407, 6.391e-09, -0.8977, 0.4407, -0.0004412, -0.8369, 0.5474, -0.5917, -0.5917, 0.5474, -0.6347, -0.6347, 0.4407, 0.6347, -0.6347, 0.4407, 0.5914, -0.5921, 0.5474, -0.0004412, -0.8369, 0.5474, 6.391e-09, -0.8977, 0.4407, -0.549, -0.549, -0.6303, -0.7764, -7.972e-08, -0.6303, -0.549, 0.549, -0.6303, 0.0, 0.7764, -0.6303, 0.549, 0.549, -0.6303, 0.7764, -7.972e-08, -0.6303, 0.549, -0.549, -0.6303, 0.0, -0.7764, -0.6303, 0.549, -0.549, -0.6302, -0.4203, 0.4203, -0.8042, -0.5944, -1.47e-07, -0.8042, 0.7764, -1.116e-07, -0.6302, -0.549, -0.549, -0.6302, 0.4203, 0.4203, -0.8042, 1.465e-07, 0.5944, -0.8042, 1.116e-07, -0.7764, -0.6302, 1.382e-07, -0.5944, -0.8042, 0.0, -0.7764, -0.6303, 0.549, -0.549, -0.6303, 0.4203, -0.4203, -0.8042, 0.5944, -1.465e-07, -0.8042, 0.7764, -7.972e-08, -0.6303, 0.549, 0.549, -0.6303, 0.4203, 0.4203, -0.8042, 1.465e-07, 0.5944, -0.8042, 0.0, 0.7764, -0.6303, -0.549, 0.549, -0.6303, -0.4203, 0.4203, -0.8042, -0.5944, -1.47e-07, -0.8042, -0.7764, -7.972e-08, -0.6303, -0.549, -0.549, -0.6303, -0.4203, -0.4203, -0.8042, 0.4203, -0.4203, -0.8042, 0.549, -0.549, -0.6303, 0.7764, -7.972e-08, -0.6303, 0.5944, -1.465e-07, -0.8042, -0.4203, 0.4203, -0.8042, -0.549, 0.549, -0.6303, -0.7764, -7.972e-08, -0.6303, -0.5944, -1.47e-07, -0.8042, 0.4203, 0.4203, -0.8042, 0.549, 0.549, -0.6303, 0.0, 0.7764, -0.6303, 1.465e-07, 0.5944, -0.8042, 0.7764, -1.116e-07, -0.6302, -0.5944, -1.47e-07, -0.8042, -0.4203, -0.4203, -0.8042, 0.549, 0.549, -0.6302, 1.116e-07, -0.7764, -0.6302, 1.465e-07, 0.5944, -0.8042, -0.4203, 0.4203, -0.8042, 0.549, -0.549, -0.6302, -0.7764, -7.691e-08, -0.6302, 0.5944, -1.465e-07, -0.8042, 0.4203, 0.4203, -0.8042, -0.549, -0.549, -0.6302, -0.4203, -0.4203, -0.8042, -0.549, -0.549, -0.6303, 0.0, -0.7764, -0.6303, 1.382e-07, -0.5944, -0.8042, -0.549, 0.549, -0.6302, 0.4203, -0.4203, -0.8042, 0.5944, -1.465e-07, -0.8042, -0.7764, -7.691e-08, -0.6302, 0.7892, -4.222e-08, -0.6141, 0.8368, -0.0004447, 0.5474, 0.5915, 0.5921, 0.5472, 0.5581, 0.5581, -0.6141, 0.5581, 0.5581, -0.6141, 0.5915, 0.5921, 0.5472, 0.0001948, 0.8369, 0.5474, 5.277e-09, 0.7892, -0.6141, -0.7892, -3.166e-08, -0.6141, -0.8369, -1.094e-05, 0.5474, -0.5917, -0.5917, 0.5474, -0.5581, -0.5581, -0.6141, 0.0, -0.7892, -0.6141, -0.0004412, -0.8369, 0.5474, 0.5914, -0.5921, 0.5474, 0.5581, -0.5581, -0.6141, 0.5581, -0.5581, -0.6141, 0.5914, -0.5921, 0.5474, 0.8368, -0.0004447, 0.5474, 0.7892, -4.222e-08, -0.6141, 0.0, 0.8715, -0.4904, 5.277e-09, 0.7892, -0.6141, -0.5581, 0.5581, -0.6141, -0.6162, 0.6162, -0.4904, -0.5581, 0.5581, -0.6141, -0.5916, 0.5922, 0.5472, -0.8369, -1.094e-05, 0.5474, -0.7892, -3.166e-08, -0.6141, 5.277e-09, 0.7892, -0.6141, 0.0001948, 0.8369, 0.5474, -0.5916, 0.5922, 0.5472, -0.5581, 0.5581, -0.6141, 0.549, 0.549, -0.6302, 0.6552, 0.6552, 0.376, 0.9266, 1.215e-07, 0.376, 0.7764, -4.783e-08, -0.6302, 1.974e-05, 0.9121, 0.4099, 5.712e-06, 0.6034, -0.7974, 0.4267, 0.4266, -0.7974, 0.645, 0.645, 0.4098, -1.594e-08, 0.7764, -0.6302, -2.43e-07, 0.9266, 0.376, 0.6552, 0.6552, 0.376, 0.549, 0.549, -0.6302, -0.549, -0.549, -0.6302, -0.6552, -0.6552, 0.376, -0.9266, 1.215e-07, 0.376, -0.7764, -4.783e-08, -0.6302, -0.6306, -0.6287, 0.455, -0.532, -0.532, -0.6588, -0.7523, -2.159e-08, -0.6588, -0.8891, 0.0001051, 0.4576, -0.0001085, -0.8891, 0.4578, 3.346e-07, -0.7523, -0.6588, -0.532, -0.532, -0.6588, -0.6306, -0.6287, 0.455, -0.549, 0.549, -0.6302, -0.6552, 0.6552, 0.376, -2.43e-07, 0.9266, 0.376, -1.594e-08, 0.7764, -0.6302, 0.6552, -0.6552, 0.376, 0.6287, -0.6287, 0.4578, -0.0001085, -0.8891, 0.4578, 0.0, -0.9266, 0.376, -0.8891, 0.0001051, 0.4576, -0.7523, -2.159e-08, -0.6588, -0.532, 0.532, -0.6588, -0.6287, 0.6286, 0.4578, -3.345e-09, -0.8715, -0.4904, 0.0, -0.7892, -0.6141, 0.5581, -0.5581, -0.6141, 0.6162, -0.6162, -0.4904, 0.8715, -9.367e-08, -0.4904, 0.7892, -4.222e-08, -0.6141, 0.5581, 0.5581, -0.6141, 0.6162, 0.6162, -0.4904, 0.6162, 0.6162, -0.4904, 0.5581, 0.5581, -0.6141, 5.277e-09, 0.7892, -0.6141, 0.0, 0.8715, -0.4904, -0.8715, -1.071e-07, -0.4904, -0.7892, -3.166e-08, -0.6141, -0.5581, -0.5581, -0.6141, -0.6162, -0.6162, -0.4904, -2.43e-07, 0.9266, 0.376, 0.0001076, 0.8891, 0.4578, 0.6286, 0.6287, 0.4578, 0.6552, 0.6552, 0.376, -0.6685, 0.6685, -0.326, -0.4298, 0.4298, 0.7941, 3.161e-07, 0.6078, 0.7941, -2.167e-07, 0.9454, -0.326, 0.0, -0.9266, 0.376, -0.0001085, -0.8891, 0.4578, -0.6306, -0.6287, 0.455, -0.6552, -0.6552, 0.376, -0.9454, -3.612e-08, -0.326, -0.6078, 0.0, 0.7941, -0.4298, 0.4298, 0.7941, -0.6685, 0.6685, -0.326, 0.6552, 0.6552, 0.376, 0.6286, 0.6287, 0.4578, 0.8891, -0.0001078, 0.4578, 0.9266, 1.215e-07, 0.376, 0.549, -0.549, -0.6302, 0.6552, -0.6552, 0.376, 0.0, -0.9266, 0.376, 2.201e-07, -0.7764, -0.6302, 2.201e-07, -0.7764, -0.6302, 0.0, -0.9266, 0.376, -0.6552, -0.6552, 0.376, -0.549, -0.549, -0.6302, -0.6162, 0.6162, -0.4904, -0.549, 0.549, 0.6302, -3.189e-08, 0.7764, 0.6302, 0.0, 0.8715, -0.4904, -0.6162, 0.6162, -0.4904, -0.5581, 0.5581, -0.6141, -0.7892, -3.166e-08, -0.6141, -0.8715, -1.071e-07, -0.4904, 0.6162, -0.6162, -0.4904, 0.5581, -0.5581, -0.6141, 0.7892, -4.222e-08, -0.6141, 0.8715, -9.367e-08, -0.4904, -0.6162, -0.6162, -0.4904, -0.5581, -0.5581, -0.6141, 0.0, -0.7892, -0.6141, -3.345e-09, -0.8715, -0.4904, -0.8715, -1.071e-07, -0.4904, -0.7764, 1.344e-07, 0.6302, -0.549, 0.549, 0.6302, -0.6162, 0.6162, -0.4904, -0.9368, -5.37e-08, 0.3498, -0.9122, -1.031e-06, 0.4098, -0.645, 0.645, 0.4098, -0.6624, 0.6624, 0.3498, -0.6162, -0.6162, -0.4904, -0.549, -0.549, 0.6302, -0.7764, 1.344e-07, 0.6302, -0.8715, -1.071e-07, -0.4904, 0.9368, -6.563e-08, 0.3498, 0.9121, 4.596e-07, 0.4099, 0.645, -0.645, 0.4098, 0.6624, -0.6624, 0.3498, -3.345e-09, -0.8715, -0.4904, 0.0, -0.7764, 0.6302, -0.549, -0.549, 0.6302, -0.6162, -0.6162, -0.4904, -1.594e-08, 0.7764, -0.6302, 5.712e-06, 0.6034, -0.7974, -0.4267, 0.4267, -0.7974, -0.549, 0.549, -0.6302, 0.6162, -0.6162, -0.4904, 0.549, -0.549, 0.6302, 0.0, -0.7764, 0.6302, -3.345e-09, -0.8715, -0.4904, 0.7764, -4.783e-08, -0.6302, 0.6034, 5.073e-05, -0.7974, 0.4267, 0.4266, -0.7974, 0.549, 0.549, -0.6302, 0.8715, -9.367e-08, -0.4904, 0.7764, 1.344e-07, 0.6302, 0.549, -0.549, 0.6302, 0.6162, -0.6162, -0.4904, -7.16e-08, 0.9368, 0.3498, 1.974e-05, 0.9121, 0.4099, 0.645, 0.645, 0.4098, 0.6624, 0.6624, 0.3498, 0.6162, 0.6162, -0.4904, 0.549, 0.549, 0.6302, 0.7764, 1.344e-07, 0.6302, 0.8715, -9.367e-08, -0.4904, -0.7764, -4.783e-08, -0.6302, -0.6034, -5.086e-05, -0.7974, -0.4267, -0.4267, -0.7974, -0.549, -0.549, -0.6302, 0.0, 0.8715, -0.4904, -3.189e-08, 0.7764, 0.6302, 0.549, 0.549, 0.6302, 0.6162, 0.6162, -0.4904, -0.6624, 0.6624, 0.3498, -0.645, 0.645, 0.4098, 1.974e-05, 0.9121, 0.4099, -7.16e-08, 0.9368, 0.3498, 0.0, -0.7764, 0.6302, -5.227e-05, -0.6033, 0.7975, -0.4266, -0.4266, 0.7975, -0.549, -0.549, 0.6302, 0.6685, 0.6685, -0.326, 0.532, 0.532, -0.6588, -4.102e-07, 0.7523, -0.6588, -2.167e-07, 0.9454, -0.326, 0.4265, -0.4266, 0.7975, 0.6538, -0.6538, -0.381, 1.875e-05, -0.9246, -0.381, -5.227e-05, -0.6033, 0.7975, -0.6679, -0.6679, -0.3283, -0.6624, -0.6624, 0.3498, -0.9368, -5.37e-08, 0.3498, -0.9446, 3.531e-08, -0.3283, 8.238e-08, -0.9446, -0.3283, 1.875e-05, -0.9246, -0.381, 0.6538, -0.6538, -0.381, 0.6679, -0.6679, -0.3283, 0.6624, -0.6624, 0.3498, 0.6679, -0.6679, -0.3283, 0.9446, 5.296e-08, -0.3283, 0.9368, -6.563e-08, 0.3498, -0.549, -0.549, 0.6302, -0.4266, -0.4266, 0.7975, -0.6033, 5.232e-05, 0.7975, -0.7764, 1.344e-07, 0.6302, 1.193e-07, -0.9368, 0.3498, 8.238e-08, -0.9446, -0.3283, 0.6679, -0.6679, -0.3283, 0.6624, -0.6624, 0.3498, 4.707e-08, 0.9446, -0.3283, -7.16e-08, 0.9368, 0.3498, 0.6624, 0.6624, 0.3498, 0.6679, 0.6679, -0.3283, -0.6624, -0.6624, 0.3498, -0.6679, -0.6679, -0.3283, 8.238e-08, -0.9446, -0.3283, 1.193e-07, -0.9368, 0.3498, 0.6679, -0.6679, -0.3283, 0.6538, -0.6538, -0.381, 0.9246, -7.068e-05, -0.3809, 0.9446, 5.296e-08, -0.3283, 4.707e-08, 0.9446, -0.3283, 1.062e-05, 0.9246, -0.381, -0.6538, 0.6538, -0.3809, -0.6679, 0.6679, -0.3283, 0.7764, 1.344e-07, 0.6302, 0.6033, -6.787e-07, 0.7975, 0.4265, -0.4266, 0.7975, 0.549, -0.549, 0.6302, -0.6624, 0.6624, 0.3498, -0.6679, 0.6679, -0.3283, -0.9446, 3.531e-08, -0.3283, -0.9368, -5.37e-08, 0.3498, 0.549, -0.549, 0.6302, 0.4265, -0.4266, 0.7975, -5.227e-05, -0.6033, 0.7975, 0.0, -0.7764, 0.6302, -7.16e-08, 0.9368, 0.3498, 4.707e-08, 0.9446, -0.3283, -0.6679, 0.6679, -0.3283, -0.6624, 0.6624, 0.3498, -0.6679, -0.6679, -0.3283, -0.6538, -0.6538, -0.381, 1.875e-05, -0.9246, -0.381, 8.238e-08, -0.9446, -0.3283, 0.7764, -4.783e-08, -0.6302, 0.9266, 1.215e-07, 0.376, 0.6552, -0.6552, 0.376, 0.549, -0.549, -0.6302, -0.9446, 3.531e-08, -0.3283, -0.9246, 5.098e-05, -0.3809, -0.6538, -0.6538, -0.381, -0.6679, -0.6679, -0.3283, -0.549, 0.549, 0.6302, -0.4266, 0.4265, 0.7976, -7.792e-06, 0.6033, 0.7975, -3.189e-08, 0.7764, 0.6302, 0.6679, 0.6679, -0.3283, 0.6624, 0.6624, 0.3498, 0.9368, -6.563e-08, 0.3498, 0.9446, 5.296e-08, -0.3283, -3.189e-08, 0.7764, 0.6302, -7.792e-06, 0.6033, 0.7975, 0.4266, 0.4266, 0.7976, 0.549, 0.549, 0.6302, -0.645, 0.645, 0.4098, -0.4267, 0.4267, -0.7974, 5.712e-06, 0.6034, -0.7974, 1.974e-05, 0.9121, 0.4099, 0.549, 0.549, 0.6302, 0.4266, 0.4266, 0.7976, 0.6033, -6.787e-07, 0.7975, 0.7764, 1.344e-07, 0.6302, -0.6679, 0.6679, -0.3283, -0.6538, 0.6538, -0.3809, -0.9246, 5.098e-05, -0.3809, -0.9446, 3.531e-08, -0.3283, -0.7764, 1.344e-07, 0.6302, -0.6033, 5.232e-05, 0.7975, -0.4266, 0.4265, 0.7976, -0.549, 0.549, 0.6302, 0.549, -0.549, -0.6302, 0.4267, -0.4267, -0.7974, 0.6034, 5.073e-05, -0.7974, 0.7764, -4.783e-08, -0.6302, 2.201e-07, -0.7764, -0.6302, -5.101e-06, -0.6034, -0.7974, 0.4267, -0.4267, -0.7974, 0.549, -0.549, -0.6302, 0.549, 0.549, -0.6302, 0.4267, 0.4266, -0.7974, 5.712e-06, 0.6034, -0.7974, -1.594e-08, 0.7764, -0.6302, -0.6624, -0.6624, 0.3498, -0.645, -0.645, 0.4098, -0.9122, -1.031e-06, 0.4098, -0.9368, -5.37e-08, 0.3498, -0.549, -0.549, -0.6302, -0.4267, -0.4267, -0.7974, -5.101e-06, -0.6034, -0.7974, 2.201e-07, -0.7764, -0.6302, -0.9122, -1.031e-06, 0.4098, -0.6034, -5.086e-05, -0.7974, -0.4267, 0.4267, -0.7974, -0.645, 0.645, 0.4098, -0.549, 0.549, -0.6302, -0.4267, 0.4267, -0.7974, -0.6034, -5.086e-05, -0.7974, -0.7764, -4.783e-08, -0.6302, 0.6624, 0.6624, 0.3498, 0.645, 0.645, 0.4098, 0.9121, 4.596e-07, 0.4099, 0.9368, -6.563e-08, 0.3498, 1.278e-08, 0.8977, 0.4407, 1.116e-07, 0.7764, -0.6302, -0.549, 0.549, -0.6302, -0.6347, 0.6347, 0.4407, 0.8977, 0.0, 0.4407, 0.7764, -1.116e-07, -0.6302, 0.549, 0.549, -0.6302, 0.6347, 0.6347, 0.4407, -0.6347, 0.6347, 0.4407, -0.5916, 0.5922, 0.5472, 0.0001948, 0.8369, 0.5474, 1.278e-08, 0.8977, 0.4407, 0.6034, 5.073e-05, -0.7974, 0.9121, 4.596e-07, 0.4099, 0.645, 0.645, 0.4098, 0.4267, 0.4266, -0.7974])] * 3)])
me_curotar_hum_frostmourne_mesh_lod1 = bpy.data.meshes.new('Curotar_HUM_Frostmourne_Mesh_LOD1')
me_curotar_hum_frostmourne_mesh_lod1.from_pydata([(-5.292e-11, 0.01015, -0.0462), (0.007176, 0.007176, -0.0462), (0.01015, -5.439e-07, -0.0462), (0.007176, -0.007177, -0.0462), (-5.292e-11, -0.01015, -0.0462), (-0.007176, -0.007177, -0.0462), (-0.01015, -5.439e-07, -0.0462), (-0.007176, 0.007176, -0.0462), (0.003969, 0.003968, -1.049), (0.007176, 0.007176, -1.045), (0.006237, 0.006236, -1.048), (0.005612, -5.29e-07, -1.049), (0.01015, -5.29e-07, -1.045), (0.00882, -5.29e-07, -1.048), (0.003969, -0.003969, -1.049), (0.007176, -0.007177, -1.045), (0.006237, -0.006237, -1.048), (1.164e-10, -0.005613, -1.049), (-5.292e-11, -0.01015, -1.045), (-1.455e-11, -0.008821, -1.048), (-0.003969, -0.003969, -1.049), (-0.007176, -0.007177, -1.045), (-0.006237, -0.006237, -1.048), (-0.005612, -5.29e-07, -1.049), (-0.01015, -5.29e-07, -1.045), (-0.00882, -5.29e-07, -1.048), (0.0, 0.005612, -1.049), (-5.292e-11, 0.01015, -1.045), (-2.91e-11, 0.008819, -1.048), (-0.003969, 0.003968, -1.049), (-0.007176, 0.007176, -1.045), (-0.006237, 0.006236, -1.048), (6.519e-09, -5.29e-07, -1.049)], [], [(5, 24, 21), (3, 18, 15), (26, 32, 29), (6, 30, 24), (4, 5, 21), (0, 1, 9), (2, 15, 12), (7, 27, 30), (27, 9, 10), (28, 10, 8), (9, 12, 13), (10, 13, 11), (12, 15, 16), (13, 16, 14), (15, 18, 19), (16, 19, 17), (18, 21, 22), (19, 22, 20), (21, 24, 25), (22, 25, 23), (24, 30, 31), (25, 31, 29), (30, 27, 28), (31, 28, 26), (1, 12, 9), (27, 7, 0), (11, 8, 10), (18, 3, 4), (10, 28, 27), (23, 32, 20), (22, 19, 18), (23, 20, 22), (20, 17, 19), (19, 16, 15), (20, 32, 17), (28, 31, 30), (32, 8, 11), (8, 26, 28), (15, 2, 3), (30, 6, 7), (24, 5, 6), (17, 32, 14), (12, 1, 2), (17, 14, 16), (16, 13, 12), (32, 26, 8), (26, 29, 31), (31, 25, 24), (14, 32, 11), (29, 23, 25), (25, 22, 21), (21, 18, 4), (9, 27, 0), (29, 32, 23), (14, 11, 13), (13, 10, 9), (5, 4, 3, 2, 1, 0, 7, 6)])
_uv = me_curotar_hum_frostmourne_mesh_lod1.uv_layers.new(name='WPN_HUM_Dagger_A_0_Mesh-uvs0')
_uv.uv.foreach_set('vector', [0.005482, 1.716e-05, 0.01323, 0.997, 0.005482, 0.997, 0.04518, 1.711e-05, 0.05294, 0.997, 0.04518, 0.997, 0.08605, 0.9766, 0.08088, 0.9745, 0.08605, 0.9723, 0.02647, -2.231e-08, 0.03195, 0.997, 0.02647, 0.997, 0.0, -3.718e-09, 0.005482, 1.716e-05, 0.005482, 0.997, 0.01323, 4.09e-08, 0.01872, 1.72e-05, 0.01872, 0.997, 0.0397, -5.949e-08, 0.04518, 0.997, 0.0397, 0.997, 0.03195, 1.714e-05, 0.0397, 0.997, 0.03195, 0.997, 0.01323, 0.997, 0.01872, 0.997, 0.01922, 1.0, 0.08901, 0.9779, 0.08425, 0.9826, 0.08302, 0.9797, 0.01872, 0.997, 0.02647, 0.997, 0.02596, 1.0, 0.08425, 0.9826, 0.07751, 0.9826, 0.07873, 0.9797, 0.0397, 0.997, 0.04518, 0.997, 0.04569, 1.0, 0.07751, 0.9826, 0.07274, 0.9779, 0.0757, 0.9766, 0.04518, 0.997, 0.05294, 0.997, 0.05243, 1.0, 0.07274, 0.9779, 0.07274, 0.9711, 0.0757, 0.9723, 6.971e-08, 0.997, 0.005482, 0.997, 0.005989, 1.0, 0.07274, 0.9711, 0.07751, 0.9663, 0.07873, 0.9693, 0.005482, 0.997, 0.01323, 0.997, 0.01273, 1.0, 0.07751, 0.9663, 0.08425, 0.9663, 0.08302, 0.9693, 0.02647, 0.997, 0.03195, 0.997, 0.03246, 1.0, 0.08425, 0.9663, 0.08901, 0.9711, 0.08605, 0.9723, 0.03195, 0.997, 0.0397, 0.997, 0.0392, 1.0, 0.08901, 0.9711, 0.08901, 0.9779, 0.08605, 0.9766, 0.01872, 1.72e-05, 0.02647, 0.997, 0.01872, 0.997, 0.0397, 0.997, 0.03195, 1.714e-05, 0.0397, 1.714e-05, 0.07873, 0.9797, 0.08302, 0.9797, 0.08425, 0.9826, 0.05294, 0.997, 0.04518, 1.711e-05, 0.05294, 1.711e-05, 0.01922, 1.0, 0.01446, 1.0, 0.01323, 0.997, 0.08302, 0.9693, 0.08088, 0.9745, 0.07873, 0.9693, 0.005989, 1.0, 0.001225, 1.0, 6.971e-08, 0.997, 0.08302, 0.9693, 0.07873, 0.9693, 0.07751, 0.9663, 0.07873, 0.9693, 0.0757, 0.9723, 0.07274, 0.9711, 0.05243, 1.0, 0.04569, 1.0, 0.04518, 0.997, 0.07873, 0.9693, 0.08088, 0.9745, 0.0757, 0.9723, 0.0392, 1.0, 0.03246, 1.0, 0.03195, 0.997, 0.08088, 0.9745, 0.08302, 0.9797, 0.07873, 0.9797, 0.08302, 0.9797, 0.08605, 0.9766, 0.08901, 0.9779, 0.04518, 0.997, 0.0397, -5.949e-08, 0.04518, 1.711e-05, 0.03195, 0.997, 0.02647, -2.231e-08, 0.03195, 1.714e-05, 0.01323, 0.997, 0.005482, 1.716e-05, 0.01323, 1.716e-05, 0.0757, 0.9723, 0.08088, 0.9745, 0.0757, 0.9766, 0.02647, 0.997, 0.01872, 1.72e-05, 0.02647, 1.72e-05, 0.0757, 0.9723, 0.0757, 0.9766, 0.07274, 0.9779, 0.04569, 1.0, 0.04093, 1.0, 0.0397, 0.997, 0.08088, 0.9745, 0.08605, 0.9766, 0.08302, 0.9797, 0.08605, 0.9766, 0.08605, 0.9723, 0.08901, 0.9711, 0.03246, 1.0, 0.02769, 1.0, 0.02647, 0.997, 0.0757, 0.9766, 0.08088, 0.9745, 0.07873, 0.9797, 0.08605, 0.9723, 0.08302, 0.9693, 0.08425, 0.9663, 0.01273, 1.0, 0.005989, 1.0, 0.005482, 0.997, 0.005482, 0.997, 6.971e-08, 0.997, 0.0, -3.718e-09, 0.01872, 0.997, 0.01323, 0.997, 0.01323, 4.09e-08, 0.08605, 0.9723, 0.08088, 0.9745, 0.08302, 0.9693, 0.0757, 0.9766, 0.07873, 0.9797, 0.07751, 0.9826, 0.02596, 1.0, 0.01922, 1.0, 0.01872, 0.997, 0.005482, 1.716e-05, 0.0, -3.718e-09, 0.04518, 1.711e-05, 0.0397, -5.949e-08, 0.01872, 1.72e-05, 0.01323, 4.09e-08, 0.03195, 1.714e-05, 0.02647, -2.231e-08])
me_curotar_hum_frostmourne_mesh_lod1.materials.append(mat_material)
me_curotar_hum_frostmourne_mesh_lod1.update()
me_curotar_hum_frostmourne_mesh_lod1.normals_split_custom_set([tuple(v) for v in zip(*[iter([-0.641, -0.2715, 0.7179, -0.9239, -0.3827, -4.454e-09, -0.9239, -0.3827, -4.454e-09, 0.2719, -0.6409, 0.7179, 0.3827, -0.9239, -1.125e-08, 0.3827, -0.9239, -1.125e-08, -4.181e-05, 0.0, -1.0, -4.181e-05, 0.0, -1.0, -4.181e-05, 0.0, -1.0, -0.6451, 0.2616, 0.7179, -0.9239, 0.3827, 5.861e-09, -0.9239, 0.3827, 5.861e-09, -0.7372, -0.4481, -0.5057, 0.2026, -0.8374, -0.5076, -0.3827, -0.9239, -9.377e-09, 0.7372, 0.4481, -0.5057, -0.2026, 0.8374, -0.5076, 0.3827, 0.9239, 1.5e-08, 0.6451, -0.2616, 0.7179, 0.9239, -0.3827, -5.861e-09, 0.9239, -0.3827, -5.861e-09, -0.2715, 0.641, 0.7179, -0.3827, 0.9239, 1.313e-08, -0.3827, 0.9239, 1.313e-08, 0.3536, 0.8536, -0.3827, 0.3536, 0.8536, -0.3827, 0.3536, 0.8536, -0.3827, 0.1464, 0.3535, -0.9239, 0.1464, 0.3535, -0.9239, 0.1464, 0.3535, -0.9239, 0.8536, 0.3535, -0.3827, 0.8536, 0.3535, -0.3827, 0.8536, 0.3535, -0.3827, 0.3535, 0.1464, -0.9239, 0.3535, 0.1464, -0.9239, 0.3535, 0.1464, -0.9239, 0.8535, -0.3536, -0.3827, 0.8535, -0.3536, -0.3827, 0.8535, -0.3536, -0.3827, 0.3535, -0.1464, -0.9239, 0.3535, -0.1464, -0.9239, 0.3535, -0.1464, -0.9239, 0.3536, -0.8535, -0.3827, 0.3536, -0.8535, -0.3827, 0.3536, -0.8535, -0.3827, 0.1464, -0.3535, -0.9239, 0.1464, -0.3535, -0.9239, 0.1464, -0.3535, -0.9239, -0.3536, -0.8536, -0.3827, -0.3536, -0.8536, -0.3827, -0.3536, -0.8536, -0.3827, -0.1464, -0.3535, -0.9239, -0.1464, -0.3535, -0.9239, -0.1464, -0.3535, -0.9239, -0.8535, -0.3536, -0.3827, -0.8535, -0.3536, -0.3827, -0.8535, -0.3536, -0.3827, -0.3536, -0.1464, -0.9239, -0.3536, -0.1464, -0.9239, -0.3536, -0.1464, -0.9239, -0.8536, 0.3535, -0.3827, -0.8536, 0.3535, -0.3827, -0.8536, 0.3535, -0.3827, -0.3535, 0.1464, -0.9239, -0.3535, 0.1464, -0.9239, -0.3535, 0.1464, -0.9239, -0.3536, 0.8536, -0.3827, -0.3536, 0.8536, -0.3827, -0.3536, 0.8536, -0.3827, -0.1464, 0.3535, -0.9239, -0.1464, 0.3535, -0.9239, -0.1464, 0.3535, -0.9239, 0.641, 0.2715, 0.7179, 0.9239, 0.3827, 5.861e-09, 0.9239, 0.3827, 5.861e-09, -0.3827, 0.9239, 1.125e-08, 0.2044, 0.8382, -0.5057, -0.7354, 0.4489, -0.5076, 0.3535, 0.1464, -0.9239, 0.3535, 0.1464, -0.9239, 0.3535, 0.1464, -0.9239, 0.3827, -0.9239, -1.125e-08, -0.2045, -0.8382, -0.5056, 0.7354, -0.4489, -0.5076, 0.3536, 0.8535, -0.3827, 0.3536, 0.8535, -0.3827, 0.3536, 0.8535, -0.3827, 0.0, 0.0, -1.0, 0.0, 0.0, -1.0, 0.0, 0.0, -1.0, -0.3536, -0.8535, -0.3827, -0.3536, -0.8535, -0.3827, -0.3536, -0.8535, -0.3827, -0.3535, -0.1464, -0.9239, -0.3535, -0.1464, -0.9239, -0.3535, -0.1464, -0.9239, -0.1465, -0.3535, -0.9239, -0.1465, -0.3535, -0.9239, -0.1465, -0.3535, -0.9239, 0.3536, -0.8535, -0.3827, 0.3536, -0.8535, -0.3827, 0.3536, -0.8535, -0.3827, 0.0, 0.0, -1.0, 0.0, 0.0, -1.0, 0.0, 0.0, -1.0, -0.3536, 0.8535, -0.3827, -0.3536, 0.8535, -0.3827, -0.3536, 0.8535, -0.3827, 0.0, 0.0, -1.0, 0.0, 0.0, -1.0, 0.0, 0.0, -1.0, 0.1464, 0.3535, -0.9239, 0.1464, 0.3535, -0.9239, 0.1464, 0.3535, -0.9239, 0.9239, -0.3827, -4.22e-09, 0.4481, -0.7372, -0.5057, 0.8374, 0.2026, -0.5077, -0.9239, 0.3827, 5.626e-09, -0.4481, 0.7372, -0.5057, -0.8374, -0.2026, -0.5076, -0.9239, -0.3827, -5.626e-09, -0.8382, 0.2044, -0.5057, -0.4488, -0.7355, -0.5076, 0.0, 0.0, -1.0, 0.0, 0.0, -1.0, 0.0, 0.0, -1.0, 0.9239, 0.3827, 5.626e-09, 0.8382, -0.2044, -0.5057, 0.4488, 0.7355, -0.5076, 0.1464, -0.3535, -0.9239, 0.1464, -0.3535, -0.9239, 0.1464, -0.3535, -0.9239, 0.8536, -0.3536, -0.3827, 0.8536, -0.3536, -0.3827, 0.8536, -0.3536, -0.3827, 3.136e-05, 0.0, -1.0, 3.136e-05, 0.0, -1.0, 3.136e-05, 0.0, -1.0, -0.1464, 0.3535, -0.9239, -0.1464, 0.3535, -0.9239, -0.1464, 0.3535, -0.9239, -0.8536, 0.3536, -0.3827, -0.8536, 0.3536, -0.3827, -0.8536, 0.3536, -0.3827, 0.0, 0.0, -1.0, 0.0, 0.0, -1.0, 0.0, 0.0, -1.0, -0.3535, 0.1464, -0.9239, -0.3535, 0.1464, -0.9239, -0.3535, 0.1464, -0.9239, -0.8535, -0.3536, -0.3827, -0.8535, -0.3536, -0.3827, -0.8535, -0.3536, -0.3827, -0.3827, -0.9239, -1.313e-08, -0.3827, -0.9239, -1.313e-08, -0.2613, -0.6452, 0.7179, 0.3827, 0.9239, 9.377e-09, 0.3827, 0.9239, 9.377e-09, 0.2613, 0.6452, 0.7179, 0.0, 0.0, -1.0, 0.0, 0.0, -1.0, 0.0, 0.0, -1.0, 0.3535, -0.1464, -0.9239, 0.3535, -0.1464, -0.9239, 0.3535, -0.1464, -0.9239, 0.8535, 0.3536, -0.3827, 0.8535, 0.3536, -0.3827, 0.8535, 0.3536, -0.3827, 0.5076, 0.5077, 0.6961, -9.835e-06, 0.7179, 0.6961, -0.5075, 0.5077, 0.6961, -0.7179, -0.000113, 0.6961, -0.5076, -0.5077, 0.6961, 9.954e-06, -0.7179, 0.6961, 0.5077, -0.5076, 0.6961, 0.7179, 0.0001133, 0.6961])] * 3)])
arm_armature = bpy.data.armatures.new('Armature')  # bones are not reproduced

# ---- objects
ob_armature = bpy.data.objects.new('Armature', arm_armature)
ob_curotar_hum_frostmourne_mesh = bpy.data.objects.new('Curotar_HUM_Frostmourne_Mesh', me_curotar_hum_frostmourne_mesh)
ob_curotar_hum_frostmourne_mesh_lod1 = bpy.data.objects.new('Curotar_HUM_Frostmourne_Mesh_LOD1', me_curotar_hum_frostmourne_mesh_lod1)

# ---- transforms, parenting, visibility, modifiers, constraints
ob_armature.location = (0.0, 0.0, 0.0)
ob_curotar_hum_frostmourne_mesh.location = (0.0, 0.0, 0.0)
ob_curotar_hum_frostmourne_mesh_lod1.location = (0.0, 0.0, 0.0)

# ---- collection membership
col_collection.objects.link(ob_armature)
col_collection.objects.link(ob_curotar_hum_frostmourne_mesh)
col_collection.objects.link(ob_curotar_hum_frostmourne_mesh_lod1)

# ---- scene / render settings (as saved in the file)
scene.frame_start = 1; scene.frame_end = 250; scene.frame_set(1)
scene.render.engine = 'CYCLES'
scene.cycles.sampling_pattern = 'TABULATED_SOBOL'
scene.view_settings.view_transform = 'Filmic'
bpy.context.view_layer.update()

# ---- added for rendering (the .blend has no active camera and no usable light): camera, sun
cam_auto = bpy.data.cameras.new('AutoCamera')
cam_auto.lens = 50.0
cam_auto.sensor_width = 36.0
cam_auto.clip_end = 1000.0
ob_auto_camera = bpy.data.objects.new('AutoCamera', cam_auto)
scene.collection.objects.link(ob_auto_camera)
ob_auto_camera.location = (1.11306, -1.33567, 0.441938)
ob_auto_camera.rotation_euler = (1.09748, -7.21219e-08, 0.694738)
scene.camera = ob_auto_camera
light_auto_sun = bpy.data.lights.new('AutoSun', 'SUN')
light_auto_sun.energy = 3.0
light_auto_sun.angle = 0.0523599
ob_auto_sun = bpy.data.objects.new('AutoSun', light_auto_sun)
scene.collection.objects.link(ob_auto_sun)
ob_auto_sun.rotation_euler = (0.872665, 0.174533, 0.523599)
bpy.context.view_layer.update()
